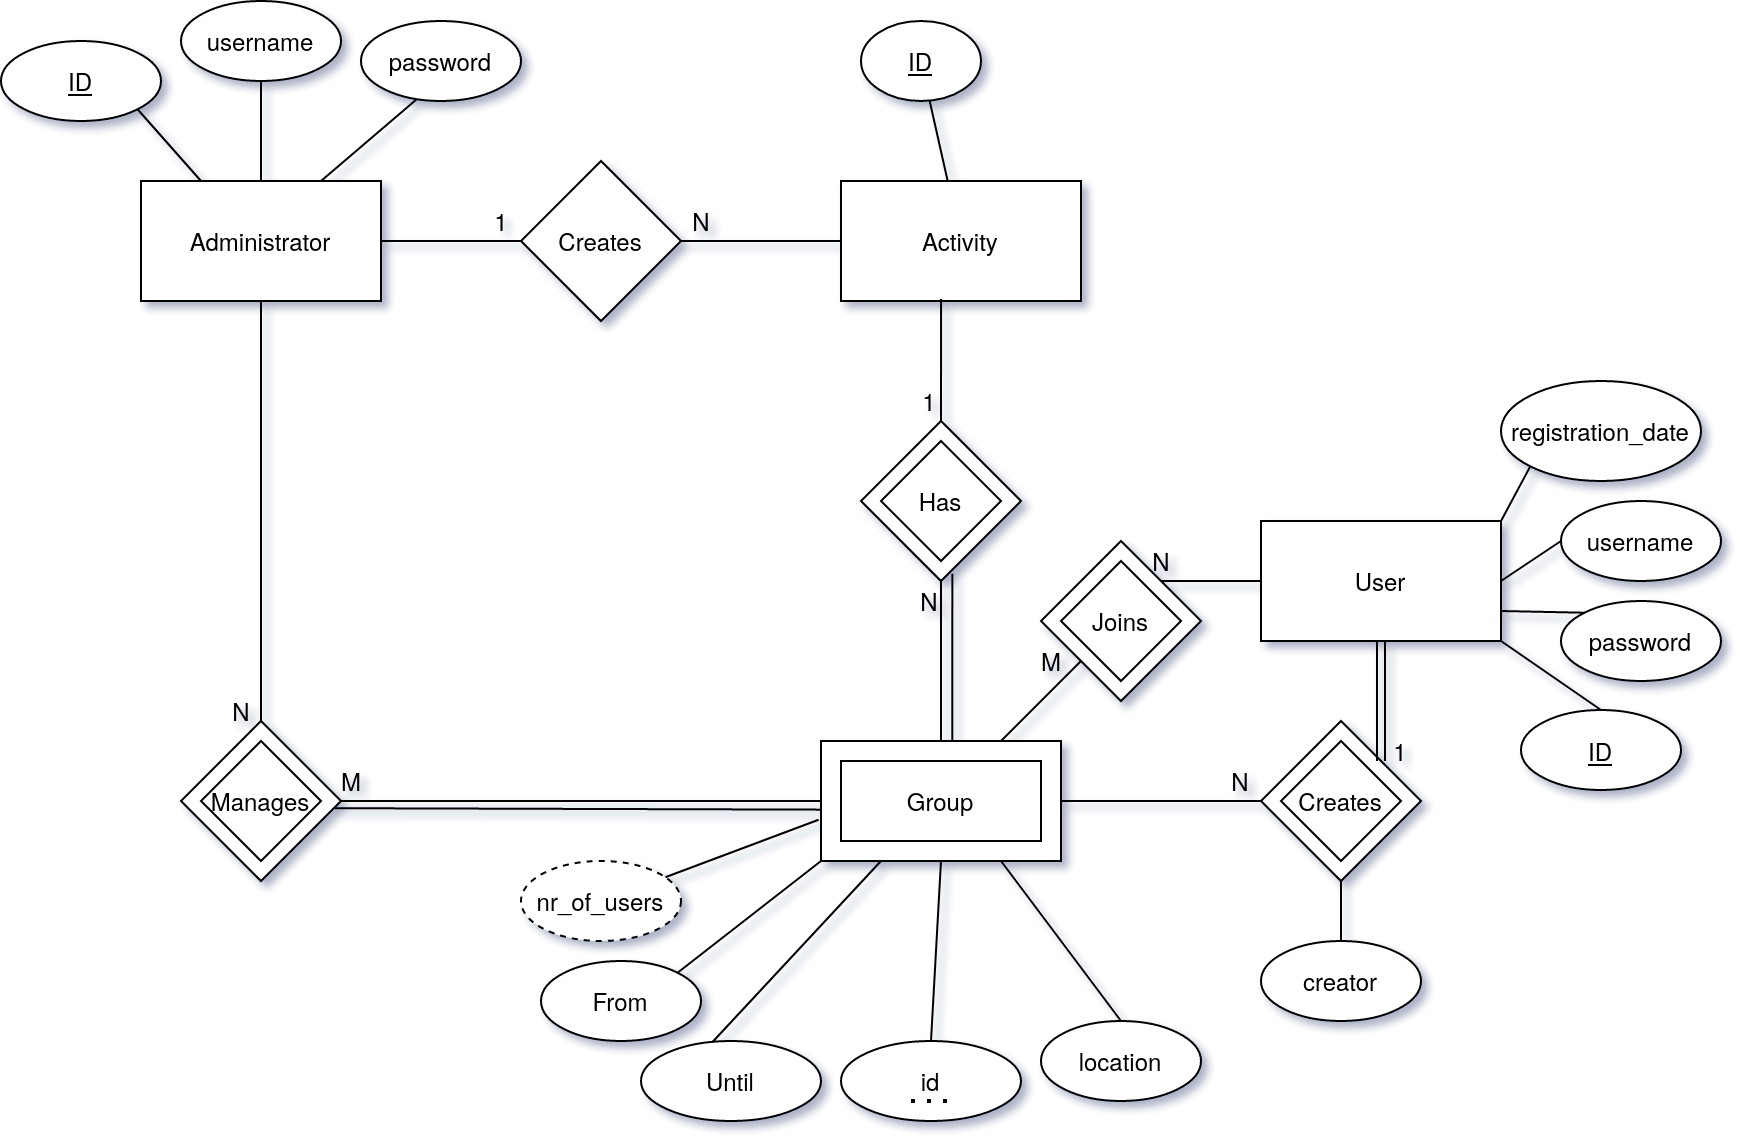

The diagram above was exported from draw.io. Its source (the exported page's mxGraphModel, read from the mxfile embedded in the PNG):
<mxGraphModel dx="2009" dy="764" grid="1" gridSize="10" guides="1" tooltips="1" connect="1" arrows="1" fold="1" page="1" pageScale="1" pageWidth="827" pageHeight="1169" math="0" shadow="0">
  <root>
    <mxCell id="0" />
    <mxCell id="1" parent="0" />
    <mxCell id="2" value="User" style="rounded=0;whiteSpace=wrap;html=1;" vertex="1" parent="1">
      <mxGeometry x="570" y="470" width="120" height="60" as="geometry" />
    </mxCell>
    <mxCell id="3" value="Group" style="rounded=0;whiteSpace=wrap;html=1;" vertex="1" parent="1">
      <mxGeometry x="350" y="580" width="120" height="60" as="geometry" />
    </mxCell>
    <mxCell id="4" value="Administrator" style="rounded=0;whiteSpace=wrap;html=1;" vertex="1" parent="1">
      <mxGeometry x="10" y="300" width="120" height="60" as="geometry" />
    </mxCell>
    <mxCell id="5" value="Activity" style="rounded=0;whiteSpace=wrap;html=1;" vertex="1" parent="1">
      <mxGeometry x="360" y="300" width="120" height="60" as="geometry" />
    </mxCell>
    <mxCell id="6" value="&lt;u&gt;ID&lt;/u&gt;" style="ellipse;whiteSpace=wrap;html=1;" vertex="1" parent="1">
      <mxGeometry x="370" y="220" width="60" height="40" as="geometry" />
    </mxCell>
    <mxCell id="7" value="Creates" style="rhombus;whiteSpace=wrap;html=1;" vertex="1" parent="1">
      <mxGeometry x="200" y="290" width="80" height="80" as="geometry" />
    </mxCell>
    <mxCell id="8" value="" style="endArrow=none;html=1;entryX=1;entryY=0.5;entryDx=0;entryDy=0;exitX=0;exitY=0.5;exitDx=0;exitDy=0;" edge="1" source="7" target="4" parent="1">
      <mxGeometry width="50" height="50" relative="1" as="geometry">
        <mxPoint x="140" y="430" as="sourcePoint" />
        <mxPoint x="190" y="380" as="targetPoint" />
      </mxGeometry>
    </mxCell>
    <mxCell id="9" value="" style="endArrow=none;html=1;exitX=1;exitY=0.5;exitDx=0;exitDy=0;" edge="1" source="7" target="5" parent="1">
      <mxGeometry width="50" height="50" relative="1" as="geometry">
        <mxPoint x="290" y="430" as="sourcePoint" />
        <mxPoint x="350" y="380" as="targetPoint" />
      </mxGeometry>
    </mxCell>
    <mxCell id="10" value="" style="endArrow=none;html=1;entryX=1;entryY=0.5;entryDx=0;entryDy=0;exitX=0;exitY=0.5;exitDx=0;exitDy=0;" edge="1" source="3" target="11" parent="1">
      <mxGeometry width="50" height="50" relative="1" as="geometry">
        <mxPoint x="280" y="590" as="sourcePoint" />
        <mxPoint x="360" y="300" as="targetPoint" />
      </mxGeometry>
    </mxCell>
    <mxCell id="11" value="Manages" style="rhombus;whiteSpace=wrap;html=1;" vertex="1" parent="1">
      <mxGeometry x="30" y="570" width="80" height="80" as="geometry" />
    </mxCell>
    <mxCell id="12" value="" style="endArrow=none;html=1;" edge="1" source="6" target="5" parent="1">
      <mxGeometry width="50" height="50" relative="1" as="geometry">
        <mxPoint x="360" y="480" as="sourcePoint" />
        <mxPoint x="410" y="430" as="targetPoint" />
      </mxGeometry>
    </mxCell>
    <mxCell id="13" value="From" style="ellipse;whiteSpace=wrap;html=1;" vertex="1" parent="1">
      <mxGeometry x="210" y="690" width="80" height="40" as="geometry" />
    </mxCell>
    <mxCell id="14" value="Until" style="ellipse;whiteSpace=wrap;html=1;" vertex="1" parent="1">
      <mxGeometry x="260" y="730" width="90" height="40" as="geometry" />
    </mxCell>
    <mxCell id="15" value="" style="endArrow=none;html=1;exitX=0.5;exitY=1;exitDx=0;exitDy=0;entryX=0.5;entryY=0;entryDx=0;entryDy=0;" edge="1" source="4" target="11" parent="1">
      <mxGeometry width="50" height="50" relative="1" as="geometry">
        <mxPoint x="340" y="310" as="sourcePoint" />
        <mxPoint x="90" y="530" as="targetPoint" />
      </mxGeometry>
    </mxCell>
    <mxCell id="16" style="rounded=0;orthogonalLoop=1;jettySize=auto;html=1;exitX=0.5;exitY=0;exitDx=0;exitDy=0;entryX=1;entryY=1;entryDx=0;entryDy=0;endArrow=none;endFill=0;" edge="1" source="17" target="2" parent="1">
      <mxGeometry relative="1" as="geometry" />
    </mxCell>
    <mxCell id="17" value="&lt;u&gt;ID&lt;/u&gt;" style="ellipse;whiteSpace=wrap;html=1;" vertex="1" parent="1">
      <mxGeometry x="700" y="564.5" width="80" height="40" as="geometry" />
    </mxCell>
    <mxCell id="18" style="edgeStyle=none;rounded=0;orthogonalLoop=1;jettySize=auto;html=1;exitX=0;exitY=0.5;exitDx=0;exitDy=0;entryX=1;entryY=0.5;entryDx=0;entryDy=0;endArrow=none;endFill=0;" edge="1" source="19" target="2" parent="1">
      <mxGeometry relative="1" as="geometry" />
    </mxCell>
    <mxCell id="19" value="username" style="ellipse;whiteSpace=wrap;html=1;" vertex="1" parent="1">
      <mxGeometry x="720" y="460" width="80" height="40" as="geometry" />
    </mxCell>
    <mxCell id="20" style="edgeStyle=none;rounded=0;orthogonalLoop=1;jettySize=auto;html=1;exitX=0;exitY=0;exitDx=0;exitDy=0;entryX=1;entryY=0.75;entryDx=0;entryDy=0;endArrow=none;endFill=0;" edge="1" source="21" target="2" parent="1">
      <mxGeometry relative="1" as="geometry" />
    </mxCell>
    <mxCell id="21" value="password" style="ellipse;whiteSpace=wrap;html=1;" vertex="1" parent="1">
      <mxGeometry x="720" y="510" width="80" height="40" as="geometry" />
    </mxCell>
    <mxCell id="22" style="edgeStyle=none;rounded=0;orthogonalLoop=1;jettySize=auto;html=1;exitX=0;exitY=1;exitDx=0;exitDy=0;entryX=1;entryY=0;entryDx=0;entryDy=0;endArrow=none;endFill=0;" edge="1" source="23" target="2" parent="1">
      <mxGeometry relative="1" as="geometry" />
    </mxCell>
    <mxCell id="23" value="registration_date" style="ellipse;whiteSpace=wrap;html=1;" vertex="1" parent="1">
      <mxGeometry x="690" y="400" width="100" height="50" as="geometry" />
    </mxCell>
    <mxCell id="24" value="Creates" style="rhombus;whiteSpace=wrap;html=1;" vertex="1" parent="1">
      <mxGeometry x="570" y="570" width="80" height="80" as="geometry" />
    </mxCell>
    <mxCell id="25" value="" style="endArrow=none;html=1;entryX=0.5;entryY=1;entryDx=0;entryDy=0;exitX=1;exitY=0;exitDx=0;exitDy=0;shape=link;" edge="1" source="24" target="2" parent="1">
      <mxGeometry width="50" height="50" relative="1" as="geometry">
        <mxPoint x="570" y="690" as="sourcePoint" />
        <mxPoint x="580" y="610" as="targetPoint" />
      </mxGeometry>
    </mxCell>
    <mxCell id="26" value="" style="endArrow=none;html=1;exitX=1;exitY=0.5;exitDx=0;exitDy=0;entryX=0;entryY=0.5;entryDx=0;entryDy=0;" edge="1" source="3" target="24" parent="1">
      <mxGeometry width="50" height="50" relative="1" as="geometry">
        <mxPoint x="440" y="660" as="sourcePoint" />
        <mxPoint x="480" y="620" as="targetPoint" />
      </mxGeometry>
    </mxCell>
    <mxCell id="27" value="Group" style="rounded=0;whiteSpace=wrap;html=1;" vertex="1" parent="1">
      <mxGeometry x="360" y="590" width="100" height="40" as="geometry" />
    </mxCell>
    <mxCell id="28" value="Has" style="rhombus;whiteSpace=wrap;html=1;" vertex="1" parent="1">
      <mxGeometry x="370" y="420" width="80" height="80" as="geometry" />
    </mxCell>
    <mxCell id="29" value="Has" style="rhombus;whiteSpace=wrap;html=1;" vertex="1" parent="1">
      <mxGeometry x="380" y="430" width="60" height="60" as="geometry" />
    </mxCell>
    <mxCell id="30" value="" style="endArrow=none;html=1;entryX=0.5;entryY=1;entryDx=0;entryDy=0;exitX=0.5;exitY=0;exitDx=0;exitDy=0;" edge="1" source="3" target="28" parent="1">
      <mxGeometry width="50" height="50" relative="1" as="geometry">
        <mxPoint x="300" y="540" as="sourcePoint" />
        <mxPoint x="350" y="490" as="targetPoint" />
      </mxGeometry>
    </mxCell>
    <mxCell id="31" value="" style="endArrow=none;html=1;exitX=0.5;exitY=0;exitDx=0;exitDy=0;entryX=0.417;entryY=0.983;entryDx=0;entryDy=0;entryPerimeter=0;" edge="1" source="28" target="5" parent="1">
      <mxGeometry width="50" height="50" relative="1" as="geometry">
        <mxPoint x="470" y="480" as="sourcePoint" />
        <mxPoint x="405" y="355" as="targetPoint" />
      </mxGeometry>
    </mxCell>
    <mxCell id="32" value="Creates" style="rhombus;whiteSpace=wrap;html=1;" vertex="1" parent="1">
      <mxGeometry x="580" y="580" width="60" height="60" as="geometry" />
    </mxCell>
    <mxCell id="33" value="Manages" style="rhombus;whiteSpace=wrap;html=1;" vertex="1" parent="1">
      <mxGeometry x="40" y="580" width="60" height="60" as="geometry" />
    </mxCell>
    <mxCell id="34" value="Joins" style="rhombus;whiteSpace=wrap;html=1;perimeterSpacing=0;" vertex="1" parent="1">
      <mxGeometry x="460" y="480" width="80" height="80" as="geometry" />
    </mxCell>
    <mxCell id="35" value="" style="endArrow=none;html=1;entryX=0;entryY=1;entryDx=0;entryDy=0;exitX=1;exitY=0;exitDx=0;exitDy=0;" edge="1" source="13" target="3" parent="1">
      <mxGeometry width="50" height="50" relative="1" as="geometry">
        <mxPoint x="260" y="700" as="sourcePoint" />
        <mxPoint x="310" y="650" as="targetPoint" />
      </mxGeometry>
    </mxCell>
    <mxCell id="36" value="" style="endArrow=none;html=1;exitX=1;exitY=0;exitDx=0;exitDy=0;" edge="1" source="34" parent="1">
      <mxGeometry width="50" height="50" relative="1" as="geometry">
        <mxPoint x="520" y="550" as="sourcePoint" />
        <mxPoint x="570" y="500" as="targetPoint" />
      </mxGeometry>
    </mxCell>
    <mxCell id="37" value="" style="endArrow=none;html=1;entryX=0.25;entryY=1;entryDx=0;entryDy=0;exitX=0.396;exitY=0.015;exitDx=0;exitDy=0;exitPerimeter=0;" edge="1" source="14" target="3" parent="1">
      <mxGeometry width="50" height="50" relative="1" as="geometry">
        <mxPoint x="290" y="730" as="sourcePoint" />
        <mxPoint x="340" y="680" as="targetPoint" />
      </mxGeometry>
    </mxCell>
    <mxCell id="38" value="" style="endArrow=none;html=1;exitX=0.75;exitY=0;exitDx=0;exitDy=0;entryX=0;entryY=1;entryDx=0;entryDy=0;" edge="1" source="3" target="34" parent="1">
      <mxGeometry width="50" height="50" relative="1" as="geometry">
        <mxPoint x="550" y="535" as="sourcePoint" />
        <mxPoint x="580" y="510" as="targetPoint" />
      </mxGeometry>
    </mxCell>
    <mxCell id="39" value="id" style="ellipse;whiteSpace=wrap;html=1;" vertex="1" parent="1">
      <mxGeometry x="360" y="730" width="90" height="40" as="geometry" />
    </mxCell>
    <mxCell id="40" style="edgeStyle=none;rounded=0;orthogonalLoop=1;jettySize=auto;html=1;exitX=0.5;exitY=0;exitDx=0;exitDy=0;entryX=0.75;entryY=1;entryDx=0;entryDy=0;endArrow=none;endFill=0;" edge="1" source="41" target="3" parent="1">
      <mxGeometry relative="1" as="geometry" />
    </mxCell>
    <mxCell id="41" value="location" style="ellipse;whiteSpace=wrap;html=1;" vertex="1" parent="1">
      <mxGeometry x="460" y="720" width="80" height="40" as="geometry" />
    </mxCell>
    <mxCell id="42" value="" style="endArrow=none;html=1;exitX=0.5;exitY=0;exitDx=0;exitDy=0;entryX=0.5;entryY=1;entryDx=0;entryDy=0;" edge="1" source="39" target="3" parent="1">
      <mxGeometry width="50" height="50" relative="1" as="geometry">
        <mxPoint x="310" y="560" as="sourcePoint" />
        <mxPoint x="360" y="510" as="targetPoint" />
      </mxGeometry>
    </mxCell>
    <mxCell id="43" value="" style="endArrow=none;dashed=1;html=1;dashPattern=1 3;strokeWidth=2;" edge="1" parent="1">
      <mxGeometry width="50" height="50" relative="1" as="geometry">
        <mxPoint x="395" y="760" as="sourcePoint" />
        <mxPoint x="415" y="760" as="targetPoint" />
      </mxGeometry>
    </mxCell>
    <mxCell id="44" style="rounded=0;orthogonalLoop=1;jettySize=auto;html=1;entryX=-0.01;entryY=0.656;entryDx=0;entryDy=0;entryPerimeter=0;endArrow=none;endFill=0;" edge="1" source="45" target="3" parent="1">
      <mxGeometry relative="1" as="geometry" />
    </mxCell>
    <mxCell id="45" value="nr_of_users" style="ellipse;whiteSpace=wrap;html=1;dashed=1;" vertex="1" parent="1">
      <mxGeometry x="200" y="640" width="80" height="40" as="geometry" />
    </mxCell>
    <mxCell id="46" value="Joins" style="rhombus;whiteSpace=wrap;html=1;" vertex="1" parent="1">
      <mxGeometry x="470" y="490" width="60" height="60" as="geometry" />
    </mxCell>
    <mxCell id="47" style="edgeStyle=none;rounded=0;orthogonalLoop=1;jettySize=auto;html=1;exitX=0.5;exitY=0;exitDx=0;exitDy=0;endArrow=none;endFill=0;entryX=0.5;entryY=1;entryDx=0;entryDy=0;" edge="1" source="48" target="24" parent="1">
      <mxGeometry relative="1" as="geometry">
        <mxPoint x="625" y="630" as="targetPoint" />
      </mxGeometry>
    </mxCell>
    <mxCell id="48" value="creator" style="ellipse;whiteSpace=wrap;html=1;" vertex="1" parent="1">
      <mxGeometry x="570" y="680" width="80" height="40" as="geometry" />
    </mxCell>
    <mxCell id="49" style="edgeStyle=none;rounded=0;orthogonalLoop=1;jettySize=auto;html=1;exitX=1;exitY=1;exitDx=0;exitDy=0;entryX=0.25;entryY=0;entryDx=0;entryDy=0;endArrow=none;endFill=0;" edge="1" source="50" target="4" parent="1">
      <mxGeometry relative="1" as="geometry" />
    </mxCell>
    <mxCell id="50" value="&lt;u&gt;ID&lt;/u&gt;" style="ellipse;whiteSpace=wrap;html=1;" vertex="1" parent="1">
      <mxGeometry x="-60" y="230" width="80" height="40" as="geometry" />
    </mxCell>
    <mxCell id="51" style="edgeStyle=none;rounded=0;orthogonalLoop=1;jettySize=auto;html=1;exitX=0.5;exitY=1;exitDx=0;exitDy=0;entryX=0.5;entryY=0;entryDx=0;entryDy=0;endArrow=none;endFill=0;" edge="1" source="52" target="4" parent="1">
      <mxGeometry relative="1" as="geometry" />
    </mxCell>
    <mxCell id="52" value="username" style="ellipse;whiteSpace=wrap;html=1;" vertex="1" parent="1">
      <mxGeometry x="30" y="210" width="80" height="40" as="geometry" />
    </mxCell>
    <mxCell id="53" style="edgeStyle=none;rounded=0;orthogonalLoop=1;jettySize=auto;html=1;exitX=0.35;exitY=0.975;exitDx=0;exitDy=0;entryX=0.75;entryY=0;entryDx=0;entryDy=0;endArrow=none;endFill=0;exitPerimeter=0;" edge="1" source="54" target="4" parent="1">
      <mxGeometry relative="1" as="geometry" />
    </mxCell>
    <mxCell id="54" value="password" style="ellipse;whiteSpace=wrap;html=1;" vertex="1" parent="1">
      <mxGeometry x="120" y="220" width="80" height="40" as="geometry" />
    </mxCell>
    <mxCell id="55" value="1" style="text;html=1;strokeColor=none;fillColor=none;align=center;verticalAlign=middle;whiteSpace=wrap;rounded=0;" vertex="1" parent="1">
      <mxGeometry x="620" y="575" width="40" height="20" as="geometry" />
    </mxCell>
    <mxCell id="56" value="N" style="text;html=1;strokeColor=none;fillColor=none;align=center;verticalAlign=middle;whiteSpace=wrap;rounded=0;" vertex="1" parent="1">
      <mxGeometry x="540" y="590" width="40" height="20" as="geometry" />
    </mxCell>
    <mxCell id="57" value="N" style="text;html=1;align=center;verticalAlign=middle;resizable=0;points=[];autosize=1;" vertex="1" parent="1">
      <mxGeometry x="510" y="480" width="20" height="20" as="geometry" />
    </mxCell>
    <mxCell id="58" value="M" style="text;html=1;align=center;verticalAlign=middle;resizable=0;points=[];autosize=1;" vertex="1" parent="1">
      <mxGeometry x="450" y="530" width="30" height="20" as="geometry" />
    </mxCell>
    <mxCell id="59" value="" style="endArrow=none;html=1;entryX=0.571;entryY=0.955;entryDx=0;entryDy=0;exitX=0.547;exitY=0.006;exitDx=0;exitDy=0;entryPerimeter=0;exitPerimeter=0;" edge="1" source="3" target="28" parent="1">
      <mxGeometry width="50" height="50" relative="1" as="geometry">
        <mxPoint x="420.00000000000045" y="590" as="sourcePoint" />
        <mxPoint x="419.99999999999955" y="510" as="targetPoint" />
      </mxGeometry>
    </mxCell>
    <mxCell id="60" value="" style="endArrow=none;html=1;entryX=0.963;entryY=0.545;entryDx=0;entryDy=0;exitX=0.002;exitY=0.572;exitDx=0;exitDy=0;entryPerimeter=0;exitPerimeter=0;" edge="1" source="3" target="11" parent="1">
      <mxGeometry width="50" height="50" relative="1" as="geometry">
        <mxPoint x="360" y="620" as="sourcePoint" />
        <mxPoint x="120" y="620" as="targetPoint" />
      </mxGeometry>
    </mxCell>
    <mxCell id="61" value="N" style="text;html=1;align=center;verticalAlign=middle;resizable=0;points=[];autosize=1;" vertex="1" parent="1">
      <mxGeometry x="50" y="555" width="20" height="20" as="geometry" />
    </mxCell>
    <mxCell id="62" value="M" style="text;html=1;align=center;verticalAlign=middle;resizable=0;points=[];autosize=1;" vertex="1" parent="1">
      <mxGeometry x="100" y="590" width="30" height="20" as="geometry" />
    </mxCell>
    <mxCell id="63" value="1" style="text;html=1;align=center;verticalAlign=middle;resizable=0;points=[];autosize=1;" vertex="1" parent="1">
      <mxGeometry x="180" y="310" width="20" height="20" as="geometry" />
    </mxCell>
    <mxCell id="64" value="N" style="text;html=1;align=center;verticalAlign=middle;resizable=0;points=[];autosize=1;" vertex="1" parent="1">
      <mxGeometry x="280" y="310" width="20" height="20" as="geometry" />
    </mxCell>
    <mxCell id="65" value="1" style="text;html=1;align=center;verticalAlign=middle;resizable=0;points=[];autosize=1;" vertex="1" parent="1">
      <mxGeometry x="394" y="400" width="20" height="20" as="geometry" />
    </mxCell>
    <mxCell id="66" value="N" style="text;html=1;align=center;verticalAlign=middle;resizable=0;points=[];autosize=1;" vertex="1" parent="1">
      <mxGeometry x="394" y="500" width="20" height="20" as="geometry" />
    </mxCell>
  </root>
</mxGraphModel>